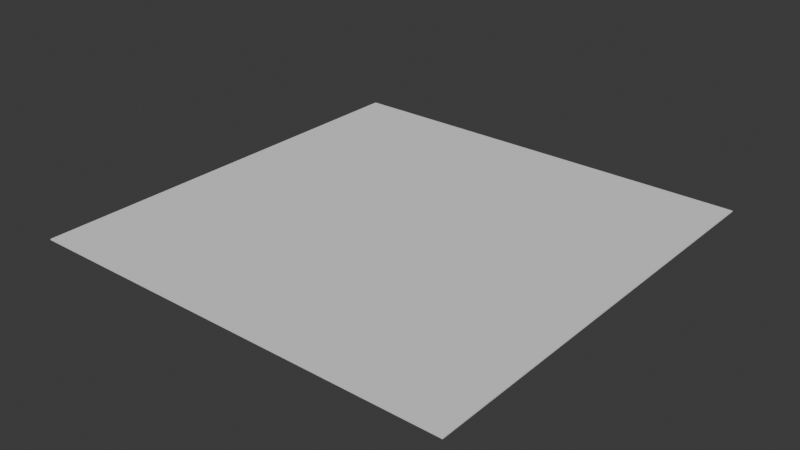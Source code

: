 # Source: desk_mat.blend  (saved by Blender 4.0.36; exported with 4.5.12 LTS)
import bpy
from mathutils import Matrix  # noqa: F401  (used for matrix-valued properties, if any)

bpy.ops.wm.read_factory_settings(use_empty=True)
scene = bpy.context.scene
scene.name = 'Scene'

# ---- world
world_world = bpy.data.worlds.new('World'); scene.world = world_world
world_world.use_nodes = True; world_world.node_tree.nodes.clear()
_N = world_world.node_tree.nodes; _L = world_world.node_tree.links
n0 = _N.new('ShaderNodeOutputWorld'); n0.name = 'World Output'; n0.location = (300, 300)
n1 = _N.new('ShaderNodeBackground'); n1.name = 'Background'; n1.location = (10, 300)
n1.inputs[0].default_value = (0.05088, 0.05088, 0.05088, 1.0)
_L.new(n1.outputs[0], n0.inputs[0])
n0.is_active_output = True
world_world.color = (0.05088, 0.05088, 0.05088)
world_world.use_sun_shadow = False
world_world.sun_shadow_jitter_overblur = 0.0

# ---- meshes
me_desk_mat = bpy.data.meshes.new('desk_mat')
me_desk_mat.from_pydata([(-2.0, -2.0, -0.005), (-2.0, -2.0, 0.005), (-2.0, 2.0, -0.005), (-2.0, 2.0, 0.005), (2.0, -2.0, -0.005), (2.0, -2.0, 0.005), (2.0, 2.0, -0.005), (2.0, 2.0, 0.005)], [], [(0, 1, 3, 2), (2, 3, 7, 6), (6, 7, 5, 4), (4, 5, 1, 0), (2, 6, 4, 0), (7, 3, 1, 5)])
_uv = me_desk_mat.uv_layers.new(name='UVMap')
_uv.uv.foreach_set('vector', [0.375, 0.0, 0.625, 0.0, 0.625, 0.25, 0.375, 0.25, 0.375, 0.25, 0.625, 0.25, 0.625, 0.5, 0.375, 0.5, 0.375, 0.5, 0.625, 0.5, 0.625, 0.75, 0.375, 0.75, 0.375, 0.75, 0.625, 0.75, 0.625, 1.0, 0.375, 1.0, 0.125, 0.5, 0.375, 0.5, 0.375, 0.75, 0.125, 0.75, 0.625, 0.5, 0.875, 0.5, 0.875, 0.75, 0.625, 0.75])
me_desk_mat.update()

# ---- objects
ob_desk_mat = bpy.data.objects.new('desk_mat', me_desk_mat)

# ---- transforms, parenting, visibility, modifiers, constraints
ob_desk_mat.location = (0.0, 0.0, 0.0)

# ---- collection membership
scene.collection.objects.link(ob_desk_mat)

# ---- scene / render settings (as saved in the file)
scene.frame_start = 1; scene.frame_end = 250; scene.frame_set(1)
scene.render.engine = 'BLENDER_EEVEE_NEXT'
scene.cycles.sampling_pattern = 'TABULATED_SOBOL'
bpy.context.view_layer.update()

# ---- added for rendering (the .blend has no active camera and no usable light): camera, sun
cam_auto = bpy.data.cameras.new('AutoCamera')
cam_auto.lens = 50.0
cam_auto.sensor_width = 36.0
cam_auto.clip_end = 1000.0
ob_auto_camera = bpy.data.objects.new('AutoCamera', cam_auto)
scene.collection.objects.link(ob_auto_camera)
ob_auto_camera.location = (5.23387, -6.28064, 4.1871)
ob_auto_camera.rotation_euler = (1.09748, -7.21219e-08, 0.694738)
scene.camera = ob_auto_camera
light_auto_sun = bpy.data.lights.new('AutoSun', 'SUN')
light_auto_sun.energy = 3.0
light_auto_sun.angle = 0.0523599
ob_auto_sun = bpy.data.objects.new('AutoSun', light_auto_sun)
scene.collection.objects.link(ob_auto_sun)
ob_auto_sun.rotation_euler = (0.872665, 0.174533, 0.523599)
bpy.context.view_layer.update()
